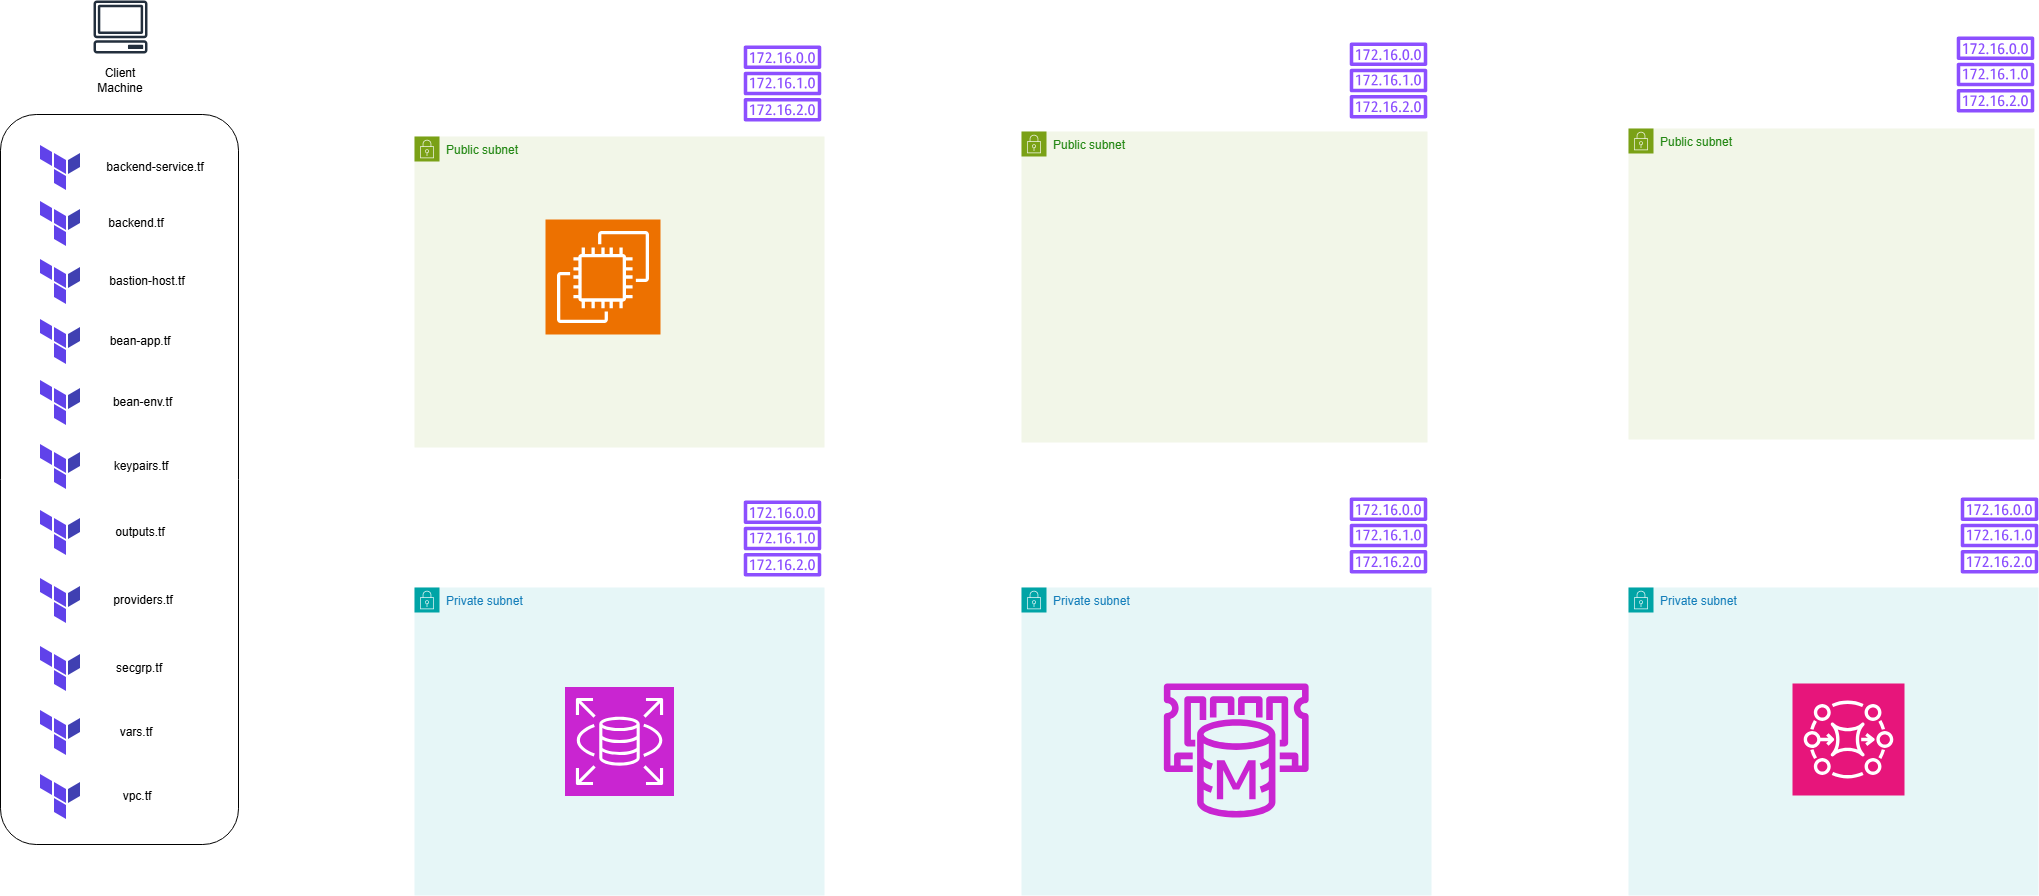

The diagram above was exported from draw.io. Its source (the exported page's mxGraphModel, read from the mxfile embedded in the PNG):
<mxGraphModel dx="2267" dy="1208" grid="0" gridSize="10" guides="1" tooltips="1" connect="1" arrows="1" fold="1" page="1" pageScale="1" pageWidth="1100" pageHeight="850" math="0" shadow="0">
  <root>
    <mxCell id="0" />
    <mxCell id="1" parent="0" />
    <mxCell id="FQssJ9eQxHAIc6wAWfDw-1" parent="1" style="sketch=0;outlineConnect=0;fontColor=#232F3E;gradientColor=none;fillColor=#232F3D;strokeColor=none;dashed=0;verticalLabelPosition=bottom;verticalAlign=top;align=center;html=1;fontSize=12;fontStyle=0;aspect=fixed;pointerEvents=1;shape=mxgraph.aws4.client;" value="" vertex="1">
      <mxGeometry height="53" width="54.39" x="163.81" y="44" as="geometry" />
    </mxCell>
    <mxCell id="FQssJ9eQxHAIc6wAWfDw-2" parent="1" style="text;html=1;whiteSpace=wrap;strokeColor=none;fillColor=none;align=center;verticalAlign=middle;rounded=0;" value="Client Machine" vertex="1">
      <mxGeometry height="30" width="60" x="161" y="109" as="geometry" />
    </mxCell>
    <mxCell id="FQssJ9eQxHAIc6wAWfDw-4" parent="1" style="shape=image;verticalLabelPosition=bottom;labelBackgroundColor=default;verticalAlign=top;aspect=fixed;imageAspect=0;image=data:image/png,(base64 omitted: 1344 chars);" value="" vertex="1">
      <mxGeometry height="48" width="48" x="106" y="187" as="geometry" />
    </mxCell>
    <mxCell id="FQssJ9eQxHAIc6wAWfDw-5" parent="1" style="shape=image;verticalLabelPosition=bottom;labelBackgroundColor=default;verticalAlign=top;aspect=fixed;imageAspect=0;image=data:image/png,(base64 omitted: 1344 chars);" value="" vertex="1">
      <mxGeometry height="48" width="48" x="106" y="243" as="geometry" />
    </mxCell>
    <mxCell id="FQssJ9eQxHAIc6wAWfDw-6" parent="1" style="shape=image;verticalLabelPosition=bottom;labelBackgroundColor=default;verticalAlign=top;aspect=fixed;imageAspect=0;image=data:image/png,(base64 omitted: 1344 chars);" value="" vertex="1">
      <mxGeometry height="48" width="48" x="106" y="301" as="geometry" />
    </mxCell>
    <mxCell id="FQssJ9eQxHAIc6wAWfDw-7" parent="1" style="shape=image;verticalLabelPosition=bottom;labelBackgroundColor=default;verticalAlign=top;aspect=fixed;imageAspect=0;image=data:image/png,(base64 omitted: 1344 chars);" value="" vertex="1">
      <mxGeometry height="48" width="48" x="106" y="422" as="geometry" />
    </mxCell>
    <mxCell id="FQssJ9eQxHAIc6wAWfDw-8" parent="1" style="shape=image;verticalLabelPosition=bottom;labelBackgroundColor=default;verticalAlign=top;aspect=fixed;imageAspect=0;image=data:image/png,(base64 omitted: 1344 chars);" value="" vertex="1">
      <mxGeometry height="48" width="48" x="106" y="361" as="geometry" />
    </mxCell>
    <mxCell id="FQssJ9eQxHAIc6wAWfDw-9" parent="1" style="shape=image;verticalLabelPosition=bottom;labelBackgroundColor=default;verticalAlign=top;aspect=fixed;imageAspect=0;image=data:image/png,(base64 omitted: 1344 chars);" value="" vertex="1">
      <mxGeometry height="48" width="48" x="106" y="688" as="geometry" />
    </mxCell>
    <mxCell id="FQssJ9eQxHAIc6wAWfDw-10" parent="1" style="shape=image;verticalLabelPosition=bottom;labelBackgroundColor=default;verticalAlign=top;aspect=fixed;imageAspect=0;image=data:image/png,(base64 omitted: 1344 chars);" value="" vertex="1">
      <mxGeometry height="48" width="48" x="106" y="752" as="geometry" />
    </mxCell>
    <mxCell id="FQssJ9eQxHAIc6wAWfDw-11" parent="1" style="shape=image;verticalLabelPosition=bottom;labelBackgroundColor=default;verticalAlign=top;aspect=fixed;imageAspect=0;image=data:image/png,(base64 omitted: 1344 chars);" value="" vertex="1">
      <mxGeometry height="48" width="48" x="106" y="620" as="geometry" />
    </mxCell>
    <mxCell id="FQssJ9eQxHAIc6wAWfDw-12" parent="1" style="shape=image;verticalLabelPosition=bottom;labelBackgroundColor=default;verticalAlign=top;aspect=fixed;imageAspect=0;image=data:image/png,(base64 omitted: 1344 chars);" value="" vertex="1">
      <mxGeometry height="48" width="48" x="106" y="486" as="geometry" />
    </mxCell>
    <mxCell id="FQssJ9eQxHAIc6wAWfDw-13" parent="1" style="shape=image;verticalLabelPosition=bottom;labelBackgroundColor=default;verticalAlign=top;aspect=fixed;imageAspect=0;image=data:image/png,(base64 omitted: 1344 chars);" value="" vertex="1">
      <mxGeometry height="48" width="48" x="106" y="552" as="geometry" />
    </mxCell>
    <mxCell id="FQssJ9eQxHAIc6wAWfDw-16" parent="1" style="shape=image;verticalLabelPosition=bottom;labelBackgroundColor=default;verticalAlign=top;aspect=fixed;imageAspect=0;image=data:image/png,(base64 omitted: 1344 chars);" value="" vertex="1">
      <mxGeometry height="48" width="48" x="106" y="816" as="geometry" />
    </mxCell>
    <mxCell id="FQssJ9eQxHAIc6wAWfDw-17" parent="1" style="text;html=1;whiteSpace=wrap;strokeColor=none;fillColor=none;align=center;verticalAlign=middle;rounded=0;" value="backend-service.tf" vertex="1">
      <mxGeometry height="30" width="114" x="169" y="196" as="geometry" />
    </mxCell>
    <mxCell id="FQssJ9eQxHAIc6wAWfDw-18" parent="1" style="text;html=1;whiteSpace=wrap;strokeColor=none;fillColor=none;align=center;verticalAlign=middle;rounded=0;" value="backend.tf" vertex="1">
      <mxGeometry height="30" width="108" x="153" y="252" as="geometry" />
    </mxCell>
    <mxCell id="FQssJ9eQxHAIc6wAWfDw-19" parent="1" style="text;html=1;whiteSpace=wrap;strokeColor=none;fillColor=none;align=center;verticalAlign=middle;rounded=0;" value="bastion-host.tf" vertex="1">
      <mxGeometry height="30" width="98" x="169" y="310" as="geometry" />
    </mxCell>
    <mxCell id="FQssJ9eQxHAIc6wAWfDw-20" parent="1" style="text;html=1;whiteSpace=wrap;strokeColor=none;fillColor=none;align=center;verticalAlign=middle;rounded=0;" value="bean-app.tf" vertex="1">
      <mxGeometry height="30" width="100" x="161" y="370" as="geometry" />
    </mxCell>
    <mxCell id="FQssJ9eQxHAIc6wAWfDw-21" parent="1" style="text;html=1;whiteSpace=wrap;strokeColor=none;fillColor=none;align=center;verticalAlign=middle;rounded=0;" value="bean-env.tf" vertex="1">
      <mxGeometry height="30" width="93" x="167" y="431" as="geometry" />
    </mxCell>
    <mxCell id="FQssJ9eQxHAIc6wAWfDw-22" parent="1" style="text;html=1;whiteSpace=wrap;strokeColor=none;fillColor=none;align=center;verticalAlign=middle;rounded=0;" value="keypairs.tf" vertex="1">
      <mxGeometry height="30" width="60" x="182" y="495" as="geometry" />
    </mxCell>
    <mxCell id="FQssJ9eQxHAIc6wAWfDw-23" parent="1" style="text;html=1;whiteSpace=wrap;strokeColor=none;fillColor=none;align=center;verticalAlign=middle;rounded=0;" value="outputs.tf" vertex="1">
      <mxGeometry height="30" width="60" x="181" y="561" as="geometry" />
    </mxCell>
    <mxCell id="FQssJ9eQxHAIc6wAWfDw-24" parent="1" style="text;html=1;whiteSpace=wrap;strokeColor=none;fillColor=none;align=center;verticalAlign=middle;rounded=0;" value="providers.tf" vertex="1">
      <mxGeometry height="30" width="60" x="184" y="629" as="geometry" />
    </mxCell>
    <mxCell id="FQssJ9eQxHAIc6wAWfDw-25" parent="1" style="text;html=1;whiteSpace=wrap;strokeColor=none;fillColor=none;align=center;verticalAlign=middle;rounded=0;" value="secgrp.tf" vertex="1">
      <mxGeometry height="30" width="60" x="180" y="697" as="geometry" />
    </mxCell>
    <mxCell id="FQssJ9eQxHAIc6wAWfDw-26" parent="1" style="text;html=1;whiteSpace=wrap;strokeColor=none;fillColor=none;align=center;verticalAlign=middle;rounded=0;" value="vars.tf" vertex="1">
      <mxGeometry height="30" width="60" x="177" y="761" as="geometry" />
    </mxCell>
    <mxCell id="FQssJ9eQxHAIc6wAWfDw-27" parent="1" style="text;html=1;whiteSpace=wrap;strokeColor=none;fillColor=none;align=center;verticalAlign=middle;rounded=0;" value="vpc.tf" vertex="1">
      <mxGeometry height="30" width="60" x="178" y="825" as="geometry" />
    </mxCell>
    <mxCell id="_u077QvqeK-VsLUGcjxe-1" parent="1" style="rounded=1;whiteSpace=wrap;html=1;direction=south;fillColor=none;" value="" vertex="1">
      <mxGeometry height="730" width="238" x="71" y="158" as="geometry" />
    </mxCell>
    <mxCell id="_u077QvqeK-VsLUGcjxe-4" parent="1" style="points=[[0,0],[0.25,0],[0.5,0],[0.75,0],[1,0],[1,0.25],[1,0.5],[1,0.75],[1,1],[0.75,1],[0.5,1],[0.25,1],[0,1],[0,0.75],[0,0.5],[0,0.25]];outlineConnect=0;gradientColor=none;html=1;whiteSpace=wrap;fontSize=12;fontStyle=0;container=1;pointerEvents=0;collapsible=0;recursiveResize=0;shape=mxgraph.aws4.group;grIcon=mxgraph.aws4.group_security_group;grStroke=0;strokeColor=#7AA116;fillColor=#F2F6E8;verticalAlign=top;align=left;spacingLeft=30;fontColor=#248814;dashed=0;" value="Public subnet" vertex="1">
      <mxGeometry height="311" width="410" x="485" y="180" as="geometry" />
    </mxCell>
    <mxCell id="_u077QvqeK-VsLUGcjxe-22" parent="_u077QvqeK-VsLUGcjxe-4" style="sketch=0;points=[[0,0,0],[0.25,0,0],[0.5,0,0],[0.75,0,0],[1,0,0],[0,1,0],[0.25,1,0],[0.5,1,0],[0.75,1,0],[1,1,0],[0,0.25,0],[0,0.5,0],[0,0.75,0],[1,0.25,0],[1,0.5,0],[1,0.75,0]];outlineConnect=0;fontColor=#232F3E;fillColor=#ED7100;strokeColor=#ffffff;dashed=0;verticalLabelPosition=bottom;verticalAlign=top;align=center;html=1;fontSize=12;fontStyle=0;aspect=fixed;shape=mxgraph.aws4.resourceIcon;resIcon=mxgraph.aws4.ec2;" value="" vertex="1">
      <mxGeometry height="115" width="115" x="131" y="83" as="geometry" />
    </mxCell>
    <mxCell id="_u077QvqeK-VsLUGcjxe-6" parent="1" style="points=[[0,0],[0.25,0],[0.5,0],[0.75,0],[1,0],[1,0.25],[1,0.5],[1,0.75],[1,1],[0.75,1],[0.5,1],[0.25,1],[0,1],[0,0.75],[0,0.5],[0,0.25]];outlineConnect=0;gradientColor=none;html=1;whiteSpace=wrap;fontSize=12;fontStyle=0;container=1;pointerEvents=0;collapsible=0;recursiveResize=0;shape=mxgraph.aws4.group;grIcon=mxgraph.aws4.group_security_group;grStroke=0;strokeColor=#7AA116;fillColor=#F2F6E8;verticalAlign=top;align=left;spacingLeft=30;fontColor=#248814;dashed=0;" value="Public subnet" vertex="1">
      <mxGeometry height="311" width="406" x="1092" y="175" as="geometry" />
    </mxCell>
    <mxCell id="_u077QvqeK-VsLUGcjxe-7" parent="1" style="points=[[0,0],[0.25,0],[0.5,0],[0.75,0],[1,0],[1,0.25],[1,0.5],[1,0.75],[1,1],[0.75,1],[0.5,1],[0.25,1],[0,1],[0,0.75],[0,0.5],[0,0.25]];outlineConnect=0;gradientColor=none;html=1;whiteSpace=wrap;fontSize=12;fontStyle=0;container=1;pointerEvents=0;collapsible=0;recursiveResize=0;shape=mxgraph.aws4.group;grIcon=mxgraph.aws4.group_security_group;grStroke=0;strokeColor=#7AA116;fillColor=#F2F6E8;verticalAlign=top;align=left;spacingLeft=30;fontColor=#248814;dashed=0;" value="Public subnet" vertex="1">
      <mxGeometry height="311" width="406" x="1699" y="172" as="geometry" />
    </mxCell>
    <mxCell id="_u077QvqeK-VsLUGcjxe-8" parent="1" style="points=[[0,0],[0.25,0],[0.5,0],[0.75,0],[1,0],[1,0.25],[1,0.5],[1,0.75],[1,1],[0.75,1],[0.5,1],[0.25,1],[0,1],[0,0.75],[0,0.5],[0,0.25]];outlineConnect=0;gradientColor=none;html=1;whiteSpace=wrap;fontSize=12;fontStyle=0;container=1;pointerEvents=0;collapsible=0;recursiveResize=0;shape=mxgraph.aws4.group;grIcon=mxgraph.aws4.group_security_group;grStroke=0;strokeColor=#00A4A6;fillColor=#E6F6F7;verticalAlign=top;align=left;spacingLeft=30;fontColor=#147EBA;dashed=0;" value="Private subnet" vertex="1">
      <mxGeometry height="308" width="410" x="485" y="631" as="geometry" />
    </mxCell>
    <mxCell id="_u077QvqeK-VsLUGcjxe-17" parent="_u077QvqeK-VsLUGcjxe-8" style="sketch=0;points=[[0,0,0],[0.25,0,0],[0.5,0,0],[0.75,0,0],[1,0,0],[0,1,0],[0.25,1,0],[0.5,1,0],[0.75,1,0],[1,1,0],[0,0.25,0],[0,0.5,0],[0,0.75,0],[1,0.25,0],[1,0.5,0],[1,0.75,0]];outlineConnect=0;fontColor=#232F3E;fillColor=#C925D1;strokeColor=#ffffff;dashed=0;verticalLabelPosition=bottom;verticalAlign=top;align=center;html=1;fontSize=12;fontStyle=0;aspect=fixed;shape=mxgraph.aws4.resourceIcon;resIcon=mxgraph.aws4.rds;" value="" vertex="1">
      <mxGeometry height="109" width="109" x="150.5" y="99.5" as="geometry" />
    </mxCell>
    <mxCell id="_u077QvqeK-VsLUGcjxe-9" parent="1" style="points=[[0,0],[0.25,0],[0.5,0],[0.75,0],[1,0],[1,0.25],[1,0.5],[1,0.75],[1,1],[0.75,1],[0.5,1],[0.25,1],[0,1],[0,0.75],[0,0.5],[0,0.25]];outlineConnect=0;gradientColor=none;html=1;whiteSpace=wrap;fontSize=12;fontStyle=0;container=1;pointerEvents=0;collapsible=0;recursiveResize=0;shape=mxgraph.aws4.group;grIcon=mxgraph.aws4.group_security_group;grStroke=0;strokeColor=#00A4A6;fillColor=#E6F6F7;verticalAlign=top;align=left;spacingLeft=30;fontColor=#147EBA;dashed=0;" value="Private subnet" vertex="1">
      <mxGeometry height="308" width="410" x="1092" y="631" as="geometry" />
    </mxCell>
    <mxCell id="_u077QvqeK-VsLUGcjxe-18" parent="_u077QvqeK-VsLUGcjxe-9" style="sketch=0;outlineConnect=0;fontColor=#232F3E;gradientColor=none;fillColor=#C925D1;strokeColor=none;dashed=0;verticalLabelPosition=bottom;verticalAlign=top;align=center;html=1;fontSize=12;fontStyle=0;aspect=fixed;pointerEvents=1;shape=mxgraph.aws4.elasticache_for_memcached;" value="" vertex="1">
      <mxGeometry height="134" width="151.48" x="139" y="96" as="geometry" />
    </mxCell>
    <mxCell id="_u077QvqeK-VsLUGcjxe-10" parent="1" style="points=[[0,0],[0.25,0],[0.5,0],[0.75,0],[1,0],[1,0.25],[1,0.5],[1,0.75],[1,1],[0.75,1],[0.5,1],[0.25,1],[0,1],[0,0.75],[0,0.5],[0,0.25]];outlineConnect=0;gradientColor=none;html=1;whiteSpace=wrap;fontSize=12;fontStyle=0;container=1;pointerEvents=0;collapsible=0;recursiveResize=0;shape=mxgraph.aws4.group;grIcon=mxgraph.aws4.group_security_group;grStroke=0;strokeColor=#00A4A6;fillColor=#E6F6F7;verticalAlign=top;align=left;spacingLeft=30;fontColor=#147EBA;dashed=0;" value="Private subnet" vertex="1">
      <mxGeometry height="308" width="410" x="1699" y="631" as="geometry" />
    </mxCell>
    <mxCell id="_u077QvqeK-VsLUGcjxe-19" parent="_u077QvqeK-VsLUGcjxe-10" style="sketch=0;points=[[0,0,0],[0.25,0,0],[0.5,0,0],[0.75,0,0],[1,0,0],[0,1,0],[0.25,1,0],[0.5,1,0],[0.75,1,0],[1,1,0],[0,0.25,0],[0,0.5,0],[0,0.75,0],[1,0.25,0],[1,0.5,0],[1,0.75,0]];outlineConnect=0;fontColor=#232F3E;fillColor=#E7157B;strokeColor=#ffffff;dashed=0;verticalLabelPosition=bottom;verticalAlign=top;align=center;html=1;fontSize=12;fontStyle=0;aspect=fixed;shape=mxgraph.aws4.resourceIcon;resIcon=mxgraph.aws4.mq;" value="" vertex="1">
      <mxGeometry height="112" width="112" x="164" y="96" as="geometry" />
    </mxCell>
    <mxCell id="_u077QvqeK-VsLUGcjxe-11" parent="1" style="sketch=0;outlineConnect=0;fontColor=#232F3E;gradientColor=none;fillColor=#8C4FFF;strokeColor=none;dashed=0;verticalLabelPosition=bottom;verticalAlign=top;align=center;html=1;fontSize=12;fontStyle=0;aspect=fixed;pointerEvents=1;shape=mxgraph.aws4.route_table;" value="" vertex="1">
      <mxGeometry height="76" width="78" x="814" y="89" as="geometry" />
    </mxCell>
    <mxCell id="_u077QvqeK-VsLUGcjxe-12" parent="1" style="sketch=0;outlineConnect=0;fontColor=#232F3E;gradientColor=none;fillColor=#8C4FFF;strokeColor=none;dashed=0;verticalLabelPosition=bottom;verticalAlign=top;align=center;html=1;fontSize=12;fontStyle=0;aspect=fixed;pointerEvents=1;shape=mxgraph.aws4.route_table;" value="" vertex="1">
      <mxGeometry height="76" width="78" x="1420" y="86" as="geometry" />
    </mxCell>
    <mxCell id="_u077QvqeK-VsLUGcjxe-13" parent="1" style="sketch=0;outlineConnect=0;fontColor=#232F3E;gradientColor=none;fillColor=#8C4FFF;strokeColor=none;dashed=0;verticalLabelPosition=bottom;verticalAlign=top;align=center;html=1;fontSize=12;fontStyle=0;aspect=fixed;pointerEvents=1;shape=mxgraph.aws4.route_table;" value="" vertex="1">
      <mxGeometry height="76" width="78" x="2027" y="80" as="geometry" />
    </mxCell>
    <mxCell id="_u077QvqeK-VsLUGcjxe-14" parent="1" style="sketch=0;outlineConnect=0;fontColor=#232F3E;gradientColor=none;fillColor=#8C4FFF;strokeColor=none;dashed=0;verticalLabelPosition=bottom;verticalAlign=top;align=center;html=1;fontSize=12;fontStyle=0;aspect=fixed;pointerEvents=1;shape=mxgraph.aws4.route_table;" value="" vertex="1">
      <mxGeometry height="76" width="78" x="814" y="544" as="geometry" />
    </mxCell>
    <mxCell id="_u077QvqeK-VsLUGcjxe-15" parent="1" style="sketch=0;outlineConnect=0;fontColor=#232F3E;gradientColor=none;fillColor=#8C4FFF;strokeColor=none;dashed=0;verticalLabelPosition=bottom;verticalAlign=top;align=center;html=1;fontSize=12;fontStyle=0;aspect=fixed;pointerEvents=1;shape=mxgraph.aws4.route_table;" value="" vertex="1">
      <mxGeometry height="76" width="78" x="1420" y="541" as="geometry" />
    </mxCell>
    <mxCell id="_u077QvqeK-VsLUGcjxe-16" parent="1" style="sketch=0;outlineConnect=0;fontColor=#232F3E;gradientColor=none;fillColor=#8C4FFF;strokeColor=none;dashed=0;verticalLabelPosition=bottom;verticalAlign=top;align=center;html=1;fontSize=12;fontStyle=0;aspect=fixed;pointerEvents=1;shape=mxgraph.aws4.route_table;" value="" vertex="1">
      <mxGeometry height="76" width="78" x="2031" y="541" as="geometry" />
    </mxCell>
  </root>
</mxGraphModel>